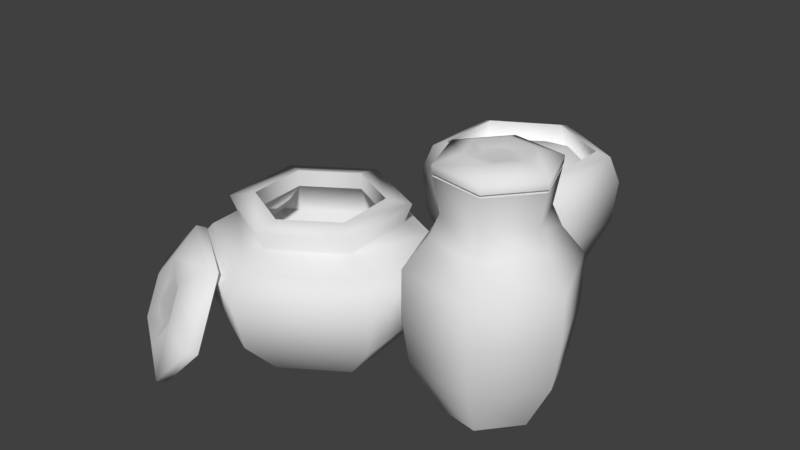 # Source: tikiPots1.blend  (saved by Blender 2.80.75; exported with 4.5.12 LTS)
import bpy
from mathutils import Matrix  # noqa: F401  (used for matrix-valued properties, if any)

bpy.ops.wm.read_factory_settings(use_empty=True)
scene = bpy.context.scene
scene.name = 'Scene'

# ---- collections
col_collection_1 = bpy.data.collections.new('Collection 1'); scene.collection.children.link(col_collection_1)

# ---- materials (node trees are filled in below, after node groups)
mat_tikipots = bpy.data.materials.new('tikiPots')
mat_tikipots.alpha_threshold = 0.0
mat_tikipots.use_transparent_shadow = False
mat_tikipots.roughness = 0.5

# ---- material node trees

# ---- world
world_world = bpy.data.worlds.new('World'); scene.world = world_world
world_world.color = (0.05088, 0.05088, 0.05088)
world_world.use_sun_shadow = False
world_world.sun_shadow_jitter_overblur = 0.0
world_world.cycles.sampling_method = 'MANUAL'

# ---- meshes
me_circle = bpy.data.meshes.new('Circle')
me_circle.from_pydata([(-0.524, -2.718, 7.153e-07), (-0.6357, -0.8759, 7.153e-07), (-2.287, -0.05156, 7.153e-07), (-3.826, -1.069, 7.153e-07), (-3.715, -2.911, 7.153e-07), (-2.063, -3.736, 7.153e-07), (0.3702, -3.164, 1.083), (0.198, -0.3246, 1.083), (-2.347, 0.9461, 1.083), (-4.721, -0.6229, 1.083), (-4.548, -3.463, 1.083), (-2.003, -4.733, 1.083), (0.6625, -3.31, 2.403), (0.4705, -0.1445, 2.403), (-2.367, 1.272, 2.403), (-5.013, -0.477, 2.403), (-4.821, -3.643, 2.403), (-1.983, -5.06, 2.403), (-0.3776, -2.791, 3.289), (-0.4993, -0.7856, 3.289), (-2.297, 0.1117, 3.289), (-3.973, -0.9963, 3.289), (-3.851, -3.002, 3.289), (-2.054, -3.899, 3.289), (-0.2126, -2.873, 3.763), (-0.3454, -0.6839, 3.763), (-2.308, 0.2959, 3.763), (-4.138, -0.9139, 3.763), (-4.005, -3.103, 3.763), (-2.042, -4.083, 3.763), (-0.7734, -2.593, 3.881), (-0.8682, -1.03, 3.881), (-2.27, -0.3298, 3.881), (-3.577, -1.194, 3.881), (-3.482, -2.758, 3.881), (-2.08, -3.458, 3.881), (-0.7734, -2.593, 3.452), (-0.8682, -1.03, 3.452), (-2.27, -0.3298, 3.452), (-3.577, -1.194, 3.452), (-3.482, -2.758, 3.452), (-2.08, -3.458, 3.452), (0.5105, -3.234, 2.169), (0.3288, -0.2382, 2.169), (-2.357, 1.103, 2.169), (-4.861, -0.5529, 2.169), (-4.679, -3.549, 2.169), (-1.993, -4.89, 2.169), (-2.175, -1.894, 0.5767), (-4.404, -3.367, 2.986), (-2.013, -4.561, 2.986), (-2.337, 0.7738, 2.986), (-4.566, -0.7001, 2.986), (0.2158, -3.087, 2.986), (0.054, -0.4199, 2.986), (3.408, -0.6266, 5.412e-07), (2.224, -0.427, 5.412e-07), (1.459, -1.353, 5.412e-07), (1.878, -2.478, 5.412e-07), (3.062, -2.677, 5.412e-07), (3.827, -1.752, 5.412e-07), (3.825, -0.122, 1.298), (1.995, 0.1864, 1.298), (0.8134, -1.244, 1.298), (1.461, -2.983, 1.298), (3.291, -3.291, 1.298), (4.472, -1.861, 1.298), (3.938, 0.01459, 3.667), (1.933, 0.3524, 3.667), (0.6387, -1.214, 3.667), (1.348, -3.119, 3.667), (3.353, -3.457, 3.667), (4.647, -1.89, 3.667), (3.427, -0.6034, 4.917), (2.213, -0.3989, 4.917), (1.429, -1.348, 4.917), (1.859, -2.501, 4.917), (3.073, -2.706, 4.917), (3.857, -1.757, 4.917), (3.532, -0.4759, 5.787), (2.155, -0.2439, 5.787), (1.266, -1.32, 5.787), (1.754, -2.629, 5.787), (3.13, -2.861, 5.787), (4.02, -1.784, 5.787), (3.448, -0.5785, 5.812), (2.202, -0.3685, 5.812), (1.397, -1.342, 5.812), (1.838, -2.526, 5.812), (3.084, -2.736, 5.812), (3.889, -1.762, 5.812), (4.044, -1.788, 6.036), (3.139, -2.884, 6.036), (1.738, -2.648, 6.036), (1.241, -1.316, 6.036), (2.147, -0.2203, 6.036), (3.548, -0.4565, 6.036), (3.146, -0.9437, 6.257), (2.367, -0.8125, 6.257), (1.864, -1.421, 6.257), (2.14, -2.161, 6.257), (2.919, -2.292, 6.257), (3.421, -1.683, 6.257), (2.915, -1.223, 6.164), (3.157, -2.933, 4.383), (4.096, -1.797, 4.383), (1.19, -1.307, 4.383), (1.704, -2.688, 4.383), (3.582, -0.4162, 4.383), (2.128, -0.1712, 4.383), (4.655, -1.891, 2.482), (3.943, 0.0209, 2.482), (1.343, -3.125, 2.482), (3.355, -3.465, 2.482), (1.93, 0.36, 2.482), (0.6306, -1.213, 2.482), (0.7112, 3.459, 7.053e-07), (-0.3669, 2.837, 7.053e-07), (-0.3669, 1.592, 7.053e-07), (0.7112, 0.9695, 7.053e-07), (1.789, 1.592, 7.053e-07), (1.789, 2.837, 7.053e-07), (0.7112, 3.864, 1.313), (-0.7172, 3.039, 1.313), (-0.7172, 1.39, 1.313), (0.7112, 0.565, 1.313), (2.14, 1.39, 1.313), (2.14, 3.039, 1.313), (0.7112, 4.535, 2.734), (-1.298, 3.374, 2.734), (-1.298, 1.054, 2.734), (0.7112, -0.1056, 2.734), (2.72, 1.054, 2.734), (2.72, 3.374, 2.734), (0.7112, 4.384, 4.454), (-1.168, 3.299, 4.454), (-1.168, 1.129, 4.454), (0.7112, 0.04448, 4.454), (2.591, 1.129, 4.454), (2.591, 3.299, 4.454), (0.7112, 4.03, 4.58), (-0.861, 3.122, 4.58), (-0.861, 1.307, 4.58), (0.7112, 0.399, 4.58), (2.283, 1.307, 4.58), (2.283, 3.122, 4.58), (0.7112, 4.244, 3.823), (-1.047, 3.229, 3.823), (-1.047, 1.2, 3.823), (0.7112, 0.1848, 3.823), (2.469, 1.2, 3.823), (2.469, 3.229, 3.823), (0.7112, 3.346, 4.352), (-0.2684, 2.78, 4.326), (-0.2684, 1.649, 4.396), (0.7112, 1.083, 4.665), (1.691, 1.649, 4.665), (1.691, 2.78, 4.665), (0.7112, 2.214, 4.665), (2.816, 0.9995, 3.809), (2.816, 3.429, 3.809), (-1.393, 0.9995, 3.809), (0.7112, -0.2155, 3.809), (0.7112, 4.644, 3.809), (-1.393, 3.429, 3.809), (2.494, -1.152, 6.164), (2.221, -1.481, 6.164), (2.371, -1.882, 6.164), (2.792, -1.953, 6.164), (3.064, -1.623, 6.164), (2.643, -1.552, 6.287), (3.135, -2.874, 5.855), (2.151, -0.2309, 5.855), (4.033, -1.787, 5.855), (1.745, -2.639, 5.855), (3.541, -0.4652, 5.855), (1.252, -1.318, 5.855), (-2.54, -5.596, 1.253), (-2.918, -4.571, 2.568), (-4.515, -3.472, 2.646), (-5.733, -3.397, 1.409), (-5.355, -4.422, 0.09361), (-3.759, -5.522, 0.01546), (-3.887, -5.916, -0.0436), (-5.684, -4.679, 0.04433), (-6.109, -3.526, 1.524), (-4.738, -3.61, 2.917), (-2.942, -4.847, 2.829), (-2.516, -6.0, 1.349), (-3.488, -5.713, 1.492), (-3.725, -5.072, 2.314), (-4.722, -4.385, 2.363), (-5.484, -4.339, 1.59), (-5.248, -4.979, 0.7675), (-4.25, -5.667, 0.7187), (-3.873, -5.288, 1.471), (-4.001, -4.941, 1.916), (-4.541, -4.569, 1.942), (-4.954, -4.543, 1.523), (-4.826, -4.89, 1.078), (-4.285, -5.262, 1.052), (-4.51, -5.062, 1.555), (-5.531, -4.465, -0.02996), (-2.81, -4.631, 2.732), (-3.749, -5.692, -0.1172), (-5.953, -3.32, 1.438), (-2.388, -5.775, 1.264), (-4.593, -3.404, 2.82), (-4.238, -4.65, 1.392)], [], [(1, 7, 6, 0), (0, 6, 11, 5), (4, 10, 9, 3), (2, 8, 7, 1), (5, 11, 10, 4), (3, 9, 8, 2), (6, 12, 17, 11), (10, 16, 15, 9), (8, 14, 13, 7), (11, 17, 16, 10), (9, 15, 14, 8), (7, 13, 12, 6), (50, 23, 22, 49), (52, 21, 20, 51), (54, 19, 18, 53), (53, 18, 23, 50), (49, 22, 21, 52), (51, 20, 19, 54), (22, 28, 27, 21), (20, 26, 25, 19), (23, 29, 28, 22), (21, 27, 26, 20), (19, 25, 24, 18), (18, 24, 29, 23), (27, 33, 32, 26), (25, 31, 30, 24), (24, 30, 35, 29), (28, 34, 33, 27), (26, 32, 31, 25), (40, 34, 35, 41), (32, 38, 37, 31), (33, 39, 38, 32), (31, 37, 36, 30), (30, 36, 41, 35), (34, 40, 39, 33), (37, 43, 42, 36), (36, 42, 47, 41), (40, 46, 45, 39), (38, 44, 43, 37), (41, 47, 46, 40), (39, 45, 44, 38), (47, 48, 46), (45, 48, 44), (43, 48, 42), (42, 48, 47), (46, 48, 45), (44, 48, 43), (14, 51, 54, 13), (16, 49, 52, 15), (12, 53, 50, 17), (13, 54, 53, 12), (15, 52, 51, 14), (17, 50, 49, 16), (56, 62, 61, 55), (55, 61, 66, 60), (59, 65, 64, 58), (57, 63, 62, 56), (60, 66, 65, 59), (58, 64, 63, 57), (111, 67, 110), (113, 71, 112), (115, 69, 114), (110, 72, 71), (112, 69, 115), (114, 68, 67), (105, 78, 77, 104), (107, 76, 75, 106), (109, 74, 73, 108), (108, 73, 78, 105), (104, 77, 76, 107), (106, 75, 74, 109), (77, 83, 82, 76), (75, 81, 80, 74), (78, 84, 83, 77), (76, 82, 81, 75), (74, 80, 79, 73), (73, 79, 84, 78), (82, 88, 87, 81), (80, 86, 85, 79), (79, 85, 90, 84), (83, 89, 88, 82), (81, 87, 86, 80), (84, 90, 89, 83), (173, 175, 96, 91), (171, 173, 91, 92), (175, 172, 95, 96), (172, 176, 94, 95), (174, 171, 92, 93), (176, 174, 93, 94), (91, 96, 97, 102), (96, 95, 98, 97), (93, 92, 101, 100), (94, 93, 100, 99), (92, 91, 102, 101), (95, 94, 99, 98), (98, 99, 166, 165), (102, 97, 103, 169), (99, 100, 167, 166), (101, 102, 169, 168), (97, 98, 165, 103), (100, 101, 168, 167), (69, 106, 109, 68), (71, 104, 107, 70), (67, 108, 105, 72), (68, 109, 108, 67), (70, 107, 106, 69), (72, 105, 104, 71), (62, 111, 61), (64, 112, 115), (66, 113, 65), (63, 115, 62), (65, 113, 64), (61, 111, 66), (117, 123, 122, 116), (116, 122, 127, 121), (120, 126, 125, 119), (118, 124, 123, 117), (121, 127, 126, 120), (119, 125, 124, 118), (122, 128, 133, 127), (126, 132, 131, 125), (124, 130, 129, 123), (127, 133, 132, 126), (125, 131, 130, 124), (123, 129, 128, 122), (139, 160, 163, 134), (137, 162, 159, 138), (135, 164, 161, 136), (159, 160, 139, 138), (161, 162, 137, 136), (137, 143, 142, 136), (135, 141, 140, 134), (134, 140, 145, 139), (138, 144, 143, 137), (136, 142, 141, 135), (139, 145, 144, 138), (142, 148, 147, 141), (145, 151, 150, 144), (143, 149, 148, 142), (141, 147, 146, 140), (140, 146, 151, 145), (144, 150, 149, 143), (147, 153, 152, 146), (146, 152, 157, 151), (150, 156, 155, 149), (148, 154, 153, 147), (151, 157, 156, 150), (149, 155, 154, 148), (152, 153, 158), (156, 157, 158), (155, 156, 158), (153, 154, 158), (157, 152, 158), (154, 155, 158), (130, 161, 164, 129), (132, 159, 162, 131), (128, 163, 160, 133), (129, 164, 163, 128), (131, 162, 161, 130), (133, 160, 159, 132), (163, 164, 135, 134), (168, 169, 170), (166, 167, 170), (169, 103, 170), (165, 166, 170), (167, 168, 170), (103, 165, 170), (87, 88, 174, 176), (88, 89, 171, 174), (86, 87, 176, 172), (85, 86, 172, 175), (89, 90, 173, 171), (90, 85, 175, 173), (204, 206, 188, 183), (202, 204, 183, 184), (206, 203, 187, 188), (203, 207, 186, 187), (205, 202, 184, 185), (207, 205, 185, 186), (183, 188, 189, 194), (188, 187, 190, 189), (185, 184, 193, 192), (186, 185, 192, 191), (184, 183, 194, 193), (187, 186, 191, 190), (190, 191, 197, 196), (194, 189, 195, 200), (191, 192, 198, 197), (193, 194, 200, 199), (189, 190, 196, 195), (192, 193, 199, 198), (199, 200, 201), (197, 198, 201), (200, 195, 201), (196, 197, 201), (198, 199, 201), (195, 196, 201), (179, 180, 205, 207), (180, 181, 202, 205), (178, 179, 207, 203), (177, 178, 203, 206), (181, 182, 204, 202), (182, 177, 206, 204), (177, 182, 208), (181, 180, 208), (179, 178, 208), (182, 181, 208), (180, 179, 208), (178, 177, 208), (110, 67, 72), (114, 69, 68), (69, 112, 70), (115, 63, 64), (62, 115, 114), (66, 111, 110), (112, 71, 70), (71, 113, 110), (67, 111, 114), (111, 62, 114), (113, 66, 110), (64, 113, 112), (34, 28, 29, 35)])
me_circle.polygons.foreach_set('use_smooth', [True] * 222)
_k = set([(30, 31), (30, 35), (31, 32), (32, 33), (33, 34), (34, 35), (36, 37), (36, 41), (37, 38), (38, 39), (39, 40), (40, 41), (79, 80), (79, 84), (80, 81), (81, 82), (82, 83), (83, 84), (85, 86), (85, 90), (86, 87), (87, 88), (88, 89), (89, 90), (140, 141), (140, 145), (141, 142), (142, 143), (143, 144), (144, 145), (171, 173), (171, 174), (172, 175), (172, 176), (173, 175), (174, 176), (202, 204), (202, 205), (203, 206), (203, 207), (204, 206), (205, 207)])
me_circle.attributes.new('sharp_edge', 'BOOLEAN', 'EDGE').data.foreach_set('value', [ (min(e.vertices), max(e.vertices)) in _k for e in me_circle.edges])
_uv = me_circle.uv_layers.new(name='UVMap')
_uv.uv.foreach_set('vector', [0.5993, 0.1438, 0.5994, 0.1418, 0.6013, 0.142, 0.6026, 0.1439, 0.6026, 0.1439, 0.6013, 0.142, 0.6038, 0.1415, 0.6057, 0.1416, 0.6057, 0.1384, 0.6056, 0.1404, 0.6037, 0.1402, 0.6023, 0.1383, 0.5993, 0.1406, 0.6012, 0.1407, 0.5994, 0.1418, 0.5993, 0.1438, 0.6057, 0.1416, 0.6038, 0.1415, 0.6056, 0.1404, 0.6057, 0.1384, 0.6023, 0.1383, 0.6037, 0.1402, 0.6012, 0.1407, 0.5993, 0.1406, 0.6013, 0.142, 0.601, 0.1414, 0.604, 0.1409, 0.6038, 0.1415, 0.6056, 0.1404, 0.6084, 0.1401, 0.604, 0.1408, 0.6037, 0.1402, 0.6012, 0.1407, 0.601, 0.1413, 0.5966, 0.1421, 0.5994, 0.1418, 0.6038, 0.1415, 0.604, 0.1409, 0.6084, 0.1401, 0.6056, 0.1404, 0.6037, 0.1402, 0.604, 0.1408, 0.601, 0.1413, 0.6012, 0.1407, 0.5994, 0.1418, 0.5966, 0.1421, 0.601, 0.1414, 0.6013, 0.142, 0.6037, 0.1409, 0.6034, 0.141, 0.6052, 0.1406, 0.6064, 0.1404, 0.6037, 0.1409, 0.6035, 0.1408, 0.6016, 0.1412, 0.6013, 0.1413, 0.5985, 0.1418, 0.5998, 0.1416, 0.6015, 0.1414, 0.6013, 0.1414, 0.6013, 0.1414, 0.6015, 0.1414, 0.6034, 0.141, 0.6037, 0.1409, 0.6064, 0.1404, 0.6052, 0.1406, 0.6035, 0.1408, 0.6037, 0.1409, 0.6013, 0.1413, 0.6016, 0.1412, 0.5998, 0.1416, 0.5985, 0.1418, 0.6052, 0.1406, 0.6043, 0.1408, 0.6032, 0.1409, 0.6035, 0.1408, 0.6016, 0.1412, 0.6018, 0.1411, 0.6007, 0.1414, 0.5998, 0.1416, 0.6034, 0.141, 0.6032, 0.1411, 0.6043, 0.1408, 0.6052, 0.1406, 0.6035, 0.1408, 0.6032, 0.1409, 0.6018, 0.1411, 0.6016, 0.1412, 0.5998, 0.1416, 0.6007, 0.1414, 0.6018, 0.1413, 0.6015, 0.1414, 0.6015, 0.1414, 0.6018, 0.1413, 0.6032, 0.1411, 0.6034, 0.141, 0.6032, 0.1409, 0.603, 0.1409, 0.602, 0.141, 0.6018, 0.1411, 0.6007, 0.1414, 0.6014, 0.1413, 0.602, 0.1413, 0.6018, 0.1413, 0.6018, 0.1413, 0.602, 0.1413, 0.603, 0.1412, 0.6032, 0.1411, 0.6043, 0.1408, 0.6036, 0.1409, 0.603, 0.1409, 0.6032, 0.1409, 0.6018, 0.1411, 0.602, 0.141, 0.6014, 0.1413, 0.6007, 0.1414, 0.6032, 0.141, 0.6036, 0.1409, 0.603, 0.1412, 0.6028, 0.1413, 0.602, 0.141, 0.6022, 0.141, 0.6018, 0.1412, 0.6014, 0.1413, 0.603, 0.1409, 0.6028, 0.1409, 0.6022, 0.141, 0.602, 0.141, 0.6014, 0.1413, 0.6018, 0.1412, 0.6022, 0.1414, 0.602, 0.1413, 0.602, 0.1413, 0.6022, 0.1414, 0.6028, 0.1413, 0.603, 0.1412, 0.6036, 0.1409, 0.6032, 0.141, 0.6028, 0.1409, 0.603, 0.1409, 0.6018, 0.1412, 0.6024, 0.1411, 0.6024, 0.1411, 0.6022, 0.1414, 0.6022, 0.1414, 0.6024, 0.1411, 0.6025, 0.1411, 0.6028, 0.1413, 0.6032, 0.141, 0.6026, 0.1411, 0.6026, 0.1411, 0.6028, 0.1409, 0.6022, 0.141, 0.6025, 0.1411, 0.6024, 0.1411, 0.6018, 0.1412, 0.6028, 0.1413, 0.6025, 0.1411, 0.6026, 0.1411, 0.6032, 0.141, 0.6028, 0.1409, 0.6026, 0.1411, 0.6025, 0.1411, 0.6022, 0.141, 0.6025, 0.1411, 0.6025, 0.1411, 0.6026, 0.1411, 0.6026, 0.1411, 0.6025, 0.1411, 0.6025, 0.1411, 0.6024, 0.1411, 0.6025, 0.1411, 0.6024, 0.1411, 0.6024, 0.1411, 0.6025, 0.1411, 0.6025, 0.1411, 0.6026, 0.1411, 0.6025, 0.1411, 0.6026, 0.1411, 0.6025, 0.1411, 0.6025, 0.1411, 0.6024, 0.1411, 0.601, 0.1413, 0.6013, 0.1413, 0.5985, 0.1418, 0.5966, 0.1421, 0.6084, 0.1401, 0.6064, 0.1404, 0.6037, 0.1409, 0.604, 0.1408, 0.601, 0.1414, 0.6013, 0.1414, 0.6037, 0.1409, 0.604, 0.1409, 0.5966, 0.1421, 0.5985, 0.1418, 0.6013, 0.1414, 0.601, 0.1414, 0.604, 0.1408, 0.6037, 0.1409, 0.6013, 0.1413, 0.601, 0.1413, 0.604, 0.1409, 0.6037, 0.1409, 0.6064, 0.1404, 0.6084, 0.1401, 0.405, 0.6287, 0.4088, 0.6284, 0.4088, 0.6293, 0.4074, 0.6321, 0.4074, 0.6321, 0.4088, 0.6293, 0.4093, 0.6297, 0.411, 0.6321, 0.4131, 0.6292, 0.4099, 0.6294, 0.41, 0.6288, 0.4118, 0.6253, 0.4068, 0.6238, 0.4096, 0.628, 0.4088, 0.6284, 0.405, 0.6287, 0.411, 0.6321, 0.4093, 0.6297, 0.4099, 0.6294, 0.4131, 0.6292, 0.4118, 0.6253, 0.41, 0.6288, 0.4096, 0.628, 0.4068, 0.6238, 0.356, 0.87, 0.355, 0.8741, 0.3505, 0.8662, 0.3531, 0.8601, 0.3501, 0.8572, 0.3591, 0.8572, 0.3631, 0.8626, 0.3671, 0.8614, 0.3626, 0.8692, 0.4095, 0.6295, 0.4096, 0.6295, 0.4097, 0.6294, 0.3591, 0.8572, 0.3671, 0.8614, 0.3631, 0.8626, 0.4093, 0.6289, 0.4095, 0.6293, 0.4095, 0.6295, 0.421, 0.8683, 0.421, 0.8684, 0.4211, 0.8684, 0.421, 0.8683, 0.421, 0.8682, 0.4211, 0.8683, 0.4211, 0.8684, 0.421, 0.8682, 0.421, 0.8683, 0.4211, 0.8686, 0.4211, 0.8685, 0.4209, 0.8683, 0.4209, 0.8683, 0.4211, 0.8685, 0.421, 0.8684, 0.421, 0.8683, 0.421, 0.8683, 0.4211, 0.8684, 0.4211, 0.8683, 0.421, 0.8682, 0.421, 0.8682, 0.4211, 0.8684, 0.4211, 0.8686, 0.421, 0.8683, 0.4098, 0.6297, 0.4098, 0.6298, 0.4099, 0.6298, 0.4098, 0.6296, 0.4098, 0.6297, 0.4099, 0.6299, 0.4101, 0.6303, 0.4099, 0.6298, 0.4098, 0.6297, 0.4099, 0.6299, 0.4098, 0.6298, 0.4098, 0.6297, 0.4098, 0.6296, 0.4099, 0.6298, 0.4099, 0.6299, 0.4098, 0.6297, 0.4099, 0.6298, 0.4101, 0.6303, 0.4099, 0.63, 0.4098, 0.6298, 0.4098, 0.6298, 0.4099, 0.63, 0.4099, 0.6299, 0.4098, 0.6297, 0.4099, 0.6298, 0.4099, 0.6299, 0.4099, 0.6301, 0.4099, 0.6299, 0.4101, 0.6303, 0.4103, 0.6308, 0.41, 0.6301, 0.4099, 0.63, 0.4099, 0.63, 0.41, 0.6301, 0.4099, 0.6299, 0.4099, 0.6299, 0.4098, 0.6298, 0.4099, 0.6299, 0.4099, 0.6299, 0.4099, 0.6298, 0.4099, 0.6299, 0.4099, 0.6301, 0.4103, 0.6308, 0.4101, 0.6303, 0.4099, 0.6299, 0.4099, 0.6299, 0.4099, 0.6299, 0.4098, 0.6298, 0.3997, 0.4147, 0.4039, 0.4074, 0.4046, 0.4086, 0.4011, 0.4146, 0.4039, 0.4219, 0.3997, 0.4147, 0.4011, 0.4146, 0.4045, 0.4207, 0.4039, 0.4074, 0.4123, 0.4075, 0.4116, 0.4086, 0.4046, 0.4086, 0.4123, 0.4075, 0.4164, 0.4147, 0.4151, 0.4147, 0.4116, 0.4086, 0.4123, 0.4219, 0.4039, 0.4219, 0.4045, 0.4207, 0.4116, 0.4208, 0.4164, 0.4147, 0.4123, 0.4219, 0.4116, 0.4208, 0.4151, 0.4147, 0.4011, 0.4146, 0.4046, 0.4086, 0.4063, 0.4114, 0.4044, 0.4145, 0.4046, 0.4086, 0.4116, 0.4086, 0.4101, 0.4115, 0.4063, 0.4114, 0.4116, 0.4208, 0.4045, 0.4207, 0.4061, 0.4178, 0.4098, 0.4179, 0.4151, 0.4147, 0.4116, 0.4208, 0.4098, 0.4179, 0.4118, 0.4148, 0.4045, 0.4207, 0.4011, 0.4146, 0.4044, 0.4145, 0.4061, 0.4178, 0.4116, 0.4086, 0.4151, 0.4147, 0.4118, 0.4148, 0.4101, 0.4115, 0.4101, 0.4115, 0.4118, 0.4148, 0.4101, 0.4147, 0.4091, 0.413, 0.4044, 0.4145, 0.4063, 0.4114, 0.4072, 0.4129, 0.4061, 0.4146, 0.4118, 0.4148, 0.4098, 0.4179, 0.409, 0.4164, 0.4101, 0.4147, 0.4061, 0.4178, 0.4044, 0.4145, 0.4061, 0.4146, 0.407, 0.4163, 0.4063, 0.4114, 0.4101, 0.4115, 0.4091, 0.413, 0.4072, 0.4129, 0.4098, 0.4179, 0.4061, 0.4178, 0.407, 0.4163, 0.409, 0.4164, 0.4097, 0.6292, 0.4097, 0.6294, 0.4097, 0.6296, 0.4095, 0.6293, 0.4097, 0.6294, 0.4097, 0.6295, 0.4098, 0.6295, 0.4097, 0.6293, 0.4095, 0.6295, 0.4096, 0.6296, 0.4097, 0.6296, 0.4096, 0.6295, 0.4095, 0.6293, 0.4097, 0.6296, 0.4096, 0.6296, 0.4095, 0.6295, 0.4097, 0.6293, 0.4098, 0.6295, 0.4097, 0.6294, 0.4097, 0.6292, 0.4096, 0.6295, 0.4097, 0.6296, 0.4097, 0.6295, 0.4097, 0.6294, 0.4088, 0.6284, 0.4092, 0.6293, 0.4088, 0.6293, 0.3582, 0.861, 0.3591, 0.8572, 0.3631, 0.8626, 0.4093, 0.6297, 0.4097, 0.6294, 0.4099, 0.6294, 0.4096, 0.628, 0.4096, 0.6287, 0.4088, 0.6284, 0.4099, 0.6294, 0.4097, 0.6294, 0.41, 0.6288, 0.4088, 0.6293, 0.4092, 0.6293, 0.4093, 0.6297, 0.6235, 0.3847, 0.6209, 0.3832, 0.6209, 0.3819, 0.6235, 0.3804, 0.6235, 0.3804, 0.6209, 0.3819, 0.6197, 0.3811, 0.6197, 0.3782, 0.6159, 0.3804, 0.6185, 0.3818, 0.6185, 0.3832, 0.6159, 0.3847, 0.6197, 0.3869, 0.6197, 0.3839, 0.6209, 0.3832, 0.6235, 0.3847, 0.6197, 0.3782, 0.6197, 0.3811, 0.6185, 0.3818, 0.6159, 0.3804, 0.6159, 0.3847, 0.6185, 0.3832, 0.6197, 0.3839, 0.6197, 0.3869, 0.6209, 0.3819, 0.6202, 0.3823, 0.6197, 0.382, 0.6197, 0.3811, 0.6185, 0.3818, 0.6192, 0.3823, 0.6192, 0.3828, 0.6185, 0.3832, 0.6197, 0.3839, 0.6197, 0.3831, 0.6201, 0.3828, 0.6209, 0.3832, 0.6197, 0.3811, 0.6197, 0.382, 0.6192, 0.3823, 0.6185, 0.3818, 0.6185, 0.3832, 0.6192, 0.3828, 0.6197, 0.3831, 0.6197, 0.3839, 0.6209, 0.3832, 0.6201, 0.3828, 0.6202, 0.3823, 0.6209, 0.3819, 0.6197, 0.3823, 0.6197, 0.3822, 0.62, 0.3824, 0.6199, 0.3824, 0.6195, 0.3827, 0.6194, 0.3827, 0.6194, 0.3824, 0.6195, 0.3824, 0.6199, 0.3827, 0.62, 0.3827, 0.6197, 0.3829, 0.6197, 0.3828, 0.6194, 0.3824, 0.6197, 0.3822, 0.6197, 0.3823, 0.6195, 0.3824, 0.6197, 0.3829, 0.6194, 0.3827, 0.6195, 0.3827, 0.6197, 0.3828, 0.6195, 0.3827, 0.6195, 0.3826, 0.6197, 0.3828, 0.6197, 0.3828, 0.6199, 0.3827, 0.6199, 0.3826, 0.6199, 0.3824, 0.6199, 0.3824, 0.6199, 0.3824, 0.6199, 0.3824, 0.6197, 0.3823, 0.6197, 0.3823, 0.6195, 0.3824, 0.6195, 0.3824, 0.6195, 0.3826, 0.6195, 0.3827, 0.6197, 0.3828, 0.6197, 0.3828, 0.6199, 0.3826, 0.6199, 0.3827, 0.6197, 0.3823, 0.6197, 0.3823, 0.6195, 0.3824, 0.6195, 0.3824, 0.6197, 0.3828, 0.6197, 0.3827, 0.6198, 0.3826, 0.6199, 0.3826, 0.6197, 0.3823, 0.6197, 0.3824, 0.6196, 0.3825, 0.6195, 0.3824, 0.6195, 0.3826, 0.6196, 0.3826, 0.6197, 0.3827, 0.6197, 0.3828, 0.6199, 0.3826, 0.6198, 0.3826, 0.6198, 0.3825, 0.6199, 0.3824, 0.6199, 0.3824, 0.6198, 0.3825, 0.6197, 0.3824, 0.6197, 0.3823, 0.6195, 0.3824, 0.6196, 0.3825, 0.6196, 0.3826, 0.6195, 0.3826, 0.646, 0.6223, 0.6448, 0.6203, 0.6461, 0.6179, 0.6485, 0.6179, 0.6485, 0.6179, 0.6461, 0.6179, 0.6446, 0.6159, 0.6459, 0.6138, 0.6411, 0.6137, 0.6423, 0.616, 0.6412, 0.618, 0.6387, 0.618, 0.6411, 0.6223, 0.6422, 0.6202, 0.6448, 0.6203, 0.646, 0.6223, 0.6459, 0.6138, 0.6446, 0.6159, 0.6423, 0.616, 0.6411, 0.6137, 0.6387, 0.618, 0.6412, 0.618, 0.6422, 0.6202, 0.6411, 0.6223, 0.6461, 0.6179, 0.6448, 0.6203, 0.6435, 0.618, 0.6423, 0.616, 0.6446, 0.6159, 0.6435, 0.618, 0.6412, 0.618, 0.6423, 0.616, 0.6435, 0.618, 0.6448, 0.6203, 0.6422, 0.6202, 0.6435, 0.618, 0.6446, 0.6159, 0.6461, 0.6179, 0.6435, 0.618, 0.6422, 0.6202, 0.6412, 0.618, 0.6435, 0.618, 0.6197, 0.3831, 0.6197, 0.3829, 0.62, 0.3827, 0.6201, 0.3828, 0.6192, 0.3823, 0.6194, 0.3824, 0.6194, 0.3827, 0.6192, 0.3828, 0.6202, 0.3823, 0.62, 0.3824, 0.6197, 0.3822, 0.6197, 0.382, 0.6201, 0.3828, 0.62, 0.3827, 0.62, 0.3824, 0.6202, 0.3823, 0.6192, 0.3828, 0.6194, 0.3827, 0.6197, 0.3829, 0.6197, 0.3831, 0.6197, 0.382, 0.6197, 0.3822, 0.6194, 0.3824, 0.6192, 0.3823, 0.62, 0.3824, 0.62, 0.3827, 0.6199, 0.3827, 0.6199, 0.3824, 0.407, 0.4163, 0.4061, 0.4146, 0.4081, 0.4147, 0.4101, 0.4147, 0.409, 0.4164, 0.4081, 0.4147, 0.4061, 0.4146, 0.4072, 0.4129, 0.4081, 0.4147, 0.4091, 0.413, 0.4101, 0.4147, 0.4081, 0.4147, 0.409, 0.4164, 0.407, 0.4163, 0.4081, 0.4147, 0.4072, 0.4129, 0.4091, 0.413, 0.4081, 0.4147, 0.4176, 0.4147, 0.4128, 0.4229, 0.4123, 0.4219, 0.4164, 0.4147, 0.4128, 0.4229, 0.4033, 0.4229, 0.4039, 0.4219, 0.4123, 0.4219, 0.4128, 0.4064, 0.4176, 0.4147, 0.4164, 0.4147, 0.4123, 0.4075, 0.4033, 0.4064, 0.4128, 0.4064, 0.4123, 0.4075, 0.4039, 0.4074, 0.4033, 0.4229, 0.3986, 0.4147, 0.3997, 0.4147, 0.4039, 0.4219, 0.3986, 0.4147, 0.4033, 0.4064, 0.4039, 0.4074, 0.3997, 0.4147, 0.3997, 0.4147, 0.4039, 0.4074, 0.4046, 0.4086, 0.4011, 0.4146, 0.4039, 0.4219, 0.3997, 0.4147, 0.4011, 0.4146, 0.4045, 0.4207, 0.4039, 0.4074, 0.4123, 0.4075, 0.4116, 0.4086, 0.4046, 0.4086, 0.4123, 0.4075, 0.4164, 0.4147, 0.4151, 0.4147, 0.4116, 0.4086, 0.4123, 0.4219, 0.4039, 0.4219, 0.4045, 0.4207, 0.4116, 0.4208, 0.4164, 0.4147, 0.4123, 0.4219, 0.4116, 0.4208, 0.4151, 0.4147, 0.4011, 0.4146, 0.4046, 0.4086, 0.4063, 0.4114, 0.4044, 0.4145, 0.4046, 0.4086, 0.4116, 0.4086, 0.4101, 0.4115, 0.4063, 0.4114, 0.4116, 0.4208, 0.4045, 0.4207, 0.4061, 0.4178, 0.4098, 0.4179, 0.4151, 0.4147, 0.4116, 0.4208, 0.4098, 0.4179, 0.4118, 0.4148, 0.4045, 0.4207, 0.4011, 0.4146, 0.4044, 0.4145, 0.4061, 0.4178, 0.4116, 0.4086, 0.4151, 0.4147, 0.4118, 0.4148, 0.4101, 0.4115, 0.4101, 0.4115, 0.4118, 0.4148, 0.4101, 0.4147, 0.4091, 0.413, 0.4044, 0.4145, 0.4063, 0.4114, 0.4072, 0.4129, 0.4061, 0.4146, 0.4118, 0.4148, 0.4098, 0.4179, 0.409, 0.4164, 0.4101, 0.4147, 0.4061, 0.4178, 0.4044, 0.4145, 0.4061, 0.4146, 0.407, 0.4163, 0.4063, 0.4114, 0.4101, 0.4115, 0.4091, 0.413, 0.4072, 0.4129, 0.4098, 0.4179, 0.4061, 0.4178, 0.407, 0.4163, 0.409, 0.4164, 0.407, 0.4163, 0.4061, 0.4146, 0.4081, 0.4147, 0.4101, 0.4147, 0.409, 0.4164, 0.4081, 0.4147, 0.4061, 0.4146, 0.4072, 0.4129, 0.4081, 0.4147, 0.4091, 0.413, 0.4101, 0.4147, 0.4081, 0.4147, 0.409, 0.4164, 0.407, 0.4163, 0.4081, 0.4147, 0.4072, 0.4129, 0.4091, 0.413, 0.4081, 0.4147, 0.4176, 0.4147, 0.4128, 0.4229, 0.4123, 0.4219, 0.4164, 0.4147, 0.4128, 0.4229, 0.4033, 0.4229, 0.4039, 0.4219, 0.4123, 0.4219, 0.4128, 0.4064, 0.4176, 0.4147, 0.4164, 0.4147, 0.4123, 0.4075, 0.4033, 0.4064, 0.4128, 0.4064, 0.4123, 0.4075, 0.4039, 0.4074, 0.4033, 0.4229, 0.3986, 0.4147, 0.3997, 0.4147, 0.4039, 0.4219, 0.3986, 0.4147, 0.4033, 0.4064, 0.4039, 0.4074, 0.3997, 0.4147, 0.4033, 0.4064, 0.3986, 0.4147, 0.4033, 0.4064, 0.4033, 0.4229, 0.4128, 0.4229, 0.4033, 0.4229, 0.4176, 0.4147, 0.4128, 0.4064, 0.4176, 0.4147, 0.3986, 0.4147, 0.4033, 0.4229, 0.3986, 0.4147, 0.4128, 0.4229, 0.4176, 0.4147, 0.4128, 0.4229, 0.4128, 0.4064, 0.4033, 0.4064, 0.4128, 0.4064, 0.4095, 0.6295, 0.4095, 0.6295, 0.4096, 0.6295, 0.4093, 0.6289, 0.4097, 0.6292, 0.4095, 0.6293, 0.4097, 0.6292, 0.4098, 0.629, 0.4097, 0.6293, 0.4096, 0.6287, 0.4096, 0.628, 0.41, 0.6288, 0.3598, 0.8665, 0.3631, 0.8626, 0.3626, 0.8692, 0.3542, 0.8652, 0.356, 0.87, 0.3505, 0.8662, 0.4098, 0.629, 0.4097, 0.6294, 0.4097, 0.6293, 0.3501, 0.8572, 0.3531, 0.8601, 0.3505, 0.8662, 0.355, 0.8741, 0.356, 0.87, 0.3626, 0.8692, 0.356, 0.87, 0.3598, 0.8665, 0.3626, 0.8692, 0.3531, 0.8601, 0.3542, 0.8652, 0.3505, 0.8662, 0.3582, 0.861, 0.3531, 0.8601, 0.3591, 0.8572, 0.6036, 0.1409, 0.6043, 0.1408, 0.6032, 0.1411, 0.603, 0.1412])
_ca = me_circle.color_attributes.new('Col', 'BYTE_COLOR', 'CORNER')
_ca.data.foreach_set('color', [0.0865, 0.0865, 0.0865, 1.0, 0.8308, 0.8308, 0.8308, 1.0, 0.8388, 0.8388, 0.8388, 1.0, 0.0999, 0.0999, 0.0999, 1.0, 0.0999, 0.0999, 0.0999, 1.0, 0.8388, 0.8388, 0.8388, 1.0, 0.807, 0.807, 0.807, 1.0, 0.08866, 0.08866, 0.08866, 1.0, 0.0999, 0.0999, 0.0999, 1.0, 0.624, 0.624, 0.624, 1.0, 0.7011, 0.7011, 0.7011, 1.0, 0.1441, 0.1441, 0.1441, 1.0, 0.09759, 0.09759, 0.09759, 1.0, 0.6308, 0.6308, 0.6308, 1.0, 0.8308, 0.8308, 0.8308, 1.0, 0.0865, 0.0865, 0.0865, 1.0, 0.08866, 0.08866, 0.08866, 1.0, 0.807, 0.807, 0.807, 1.0, 0.624, 0.624, 0.624, 1.0, 0.0999, 0.0999, 0.0999, 1.0, 0.1441, 0.1441, 0.1441, 1.0, 0.7011, 0.7011, 0.7011, 1.0, 0.6308, 0.6308, 0.6308, 1.0, 0.09759, 0.09759, 0.09759, 1.0, 0.8388, 0.8388, 0.8388, 1.0, 1.0, 1.0, 1.0, 1.0, 1.0, 1.0, 1.0, 1.0, 0.807, 0.807, 0.807, 1.0, 0.624, 0.624, 0.624, 1.0, 1.0, 1.0, 1.0, 1.0, 1.0, 1.0, 1.0, 1.0, 0.7011, 0.7011, 0.7011, 1.0, 0.6308, 0.6308, 0.6308, 1.0, 1.0, 1.0, 1.0, 1.0, 1.0, 1.0, 1.0, 1.0, 0.8308, 0.8308, 0.8308, 1.0, 0.807, 0.807, 0.807, 1.0, 1.0, 1.0, 1.0, 1.0, 1.0, 1.0, 1.0, 1.0, 0.624, 0.624, 0.624, 1.0, 0.7011, 0.7011, 0.7011, 1.0, 1.0, 1.0, 1.0, 1.0, 1.0, 1.0, 1.0, 1.0, 0.6308, 0.6308, 0.6308, 1.0, 0.8308, 0.8308, 0.8308, 1.0, 1.0, 1.0, 1.0, 1.0, 1.0, 1.0, 1.0, 1.0, 0.8388, 0.8388, 0.8388, 1.0, 0.4508, 0.4508, 0.4508, 1.0, 0.305, 0.305, 0.305, 1.0, 0.2462, 0.2462, 0.2462, 1.0, 0.5457, 0.5457, 0.5457, 1.0, 0.6105, 0.6105, 0.6105, 1.0, 0.3916, 0.3916, 0.3916, 1.0, 0.3763, 0.3763, 0.3763, 1.0, 0.624, 0.624, 0.624, 1.0, 0.7305, 0.7305, 0.7305, 1.0, 0.4179, 0.4179, 0.4179, 1.0, 0.4564, 0.4564, 0.4564, 1.0, 0.4621, 0.4621, 0.4621, 1.0, 0.4621, 0.4621, 0.4621, 1.0, 0.4564, 0.4564, 0.4564, 1.0, 0.305, 0.305, 0.305, 1.0, 0.4508, 0.4508, 0.4508, 1.0, 0.5457, 0.5457, 0.5457, 1.0, 0.2462, 0.2462, 0.2462, 1.0, 0.3916, 0.3916, 0.3916, 1.0, 0.6105, 0.6105, 0.6105, 1.0, 0.624, 0.624, 0.624, 1.0, 0.3763, 0.3763, 0.3763, 1.0, 0.4179, 0.4179, 0.4179, 1.0, 0.7305, 0.7305, 0.7305, 1.0, 0.2462, 0.2462, 0.2462, 1.0, 0.9823, 0.9823, 0.9823, 1.0, 0.9647, 0.9647, 0.9647, 1.0, 0.3916, 0.3916, 0.3916, 1.0, 0.3763, 0.3763, 0.3763, 1.0, 1.0, 1.0, 1.0, 1.0, 1.0, 1.0, 1.0, 1.0, 0.4179, 0.4179, 0.4179, 1.0, 0.305, 0.305, 0.305, 1.0, 1.0, 1.0, 1.0, 1.0, 0.9823, 0.9823, 0.9823, 1.0, 0.2462, 0.2462, 0.2462, 1.0, 0.3916, 0.3916, 0.3916, 1.0, 0.9647, 0.9647, 0.9647, 1.0, 1.0, 1.0, 1.0, 1.0, 0.3763, 0.3763, 0.3763, 1.0, 0.4179, 0.4179, 0.4179, 1.0, 1.0, 1.0, 1.0, 1.0, 1.0, 1.0, 1.0, 1.0, 0.4564, 0.4564, 0.4564, 1.0, 0.4564, 0.4564, 0.4564, 1.0, 1.0, 1.0, 1.0, 1.0, 1.0, 1.0, 1.0, 1.0, 0.305, 0.305, 0.305, 1.0, 0.9647, 0.9647, 0.9647, 1.0, 1.0, 1.0, 1.0, 1.0, 1.0, 1.0, 1.0, 1.0, 1.0, 1.0, 1.0, 1.0, 1.0, 1.0, 1.0, 1.0, 1.0, 1.0, 1.0, 1.0, 1.0, 1.0, 1.0, 1.0, 1.0, 1.0, 1.0, 1.0, 1.0, 1.0, 1.0, 1.0, 1.0, 1.0, 1.0, 1.0, 1.0, 1.0, 1.0, 1.0, 1.0, 1.0, 1.0, 1.0, 0.9823, 0.9823, 0.9823, 1.0, 1.0, 1.0, 1.0, 1.0, 1.0, 1.0, 1.0, 1.0, 0.9647, 0.9647, 0.9647, 1.0, 1.0, 1.0, 1.0, 1.0, 1.0, 1.0, 1.0, 1.0, 1.0, 1.0, 1.0, 1.0, 1.0, 1.0, 1.0, 1.0, 0.3763, 0.3763, 0.3763, 1.0, 1.0, 1.0, 1.0, 1.0, 1.0, 1.0, 1.0, 1.0, 0.4179, 0.4179, 0.4179, 1.0, 1.0, 1.0, 1.0, 1.0, 0.402, 0.402, 0.402, 1.0, 0.5149, 0.5149, 0.5149, 1.0, 1.0, 1.0, 1.0, 1.0, 1.0, 1.0, 1.0, 1.0, 0.4179, 0.4179, 0.4179, 1.0, 0.402, 0.402, 0.402, 1.0, 1.0, 1.0, 1.0, 1.0, 1.0, 1.0, 1.0, 1.0, 0.5149, 0.5149, 0.5149, 1.0, 0.6795, 0.6795, 0.6795, 1.0, 1.0, 1.0, 1.0, 1.0, 1.0, 1.0, 1.0, 1.0, 0.6795, 0.6795, 0.6795, 1.0, 0.4179, 0.4179, 0.4179, 1.0, 1.0, 1.0, 1.0, 1.0, 1.0, 1.0, 1.0, 1.0, 0.3763, 0.3763, 0.3763, 1.0, 0.4179, 0.4179, 0.4179, 1.0, 1.0, 1.0, 1.0, 1.0, 0.5149, 0.5149, 0.5149, 1.0, 0.4072, 0.4072, 0.4072, 1.0, 0.1559, 0.1559, 0.1559, 1.0, 0.6795, 0.6795, 0.6795, 1.0, 0.6795, 0.6795, 0.6795, 1.0, 0.1559, 0.1559, 0.1559, 1.0, 0.2874, 0.2874, 0.2874, 1.0, 0.4179, 0.4179, 0.4179, 1.0, 0.3763, 0.3763, 0.3763, 1.0, 0.2874, 0.2874, 0.2874, 1.0, 0.2122, 0.2122, 0.2122, 1.0, 0.4179, 0.4179, 0.4179, 1.0, 0.402, 0.402, 0.402, 1.0, 0.2195, 0.2195, 0.2195, 1.0, 0.4072, 0.4072, 0.4072, 1.0, 0.5149, 0.5149, 0.5149, 1.0, 0.4179, 0.4179, 0.4179, 1.0, 0.2874, 0.2874, 0.2874, 1.0, 0.2874, 0.2874, 0.2874, 1.0, 0.3763, 0.3763, 0.3763, 1.0, 0.4179, 0.4179, 0.4179, 1.0, 0.2122, 0.2122, 0.2122, 1.0, 0.2195, 0.2195, 0.2195, 1.0, 0.402, 0.402, 0.402, 1.0, 0.2874, 0.2874, 0.2874, 1.0, 0.01161, 0.01161, 0.01161, 1.0, 0.2874, 0.2874, 0.2874, 1.0, 0.2122, 0.2122, 0.2122, 1.0, 0.01161, 0.01161, 0.01161, 1.0, 0.2195, 0.2195, 0.2195, 1.0, 0.4072, 0.4072, 0.4072, 1.0, 0.01161, 0.01161, 0.01161, 1.0, 0.1559, 0.1559, 0.1559, 1.0, 0.1559, 0.1559, 0.1559, 1.0, 0.01161, 0.01161, 0.01161, 1.0, 0.2874, 0.2874, 0.2874, 1.0, 0.2874, 0.2874, 0.2874, 1.0, 0.01161, 0.01161, 0.01161, 1.0, 0.2122, 0.2122, 0.2122, 1.0, 0.2195, 0.2195, 0.2195, 1.0, 0.01161, 0.01161, 0.01161, 1.0, 0.4072, 0.4072, 0.4072, 1.0, 1.0, 1.0, 1.0, 1.0, 0.624, 0.624, 0.624, 1.0, 0.7305, 0.7305, 0.7305, 1.0, 1.0, 1.0, 1.0, 1.0, 1.0, 1.0, 1.0, 1.0, 0.5457, 0.5457, 0.5457, 1.0, 0.6105, 0.6105, 0.6105, 1.0, 1.0, 1.0, 1.0, 1.0, 1.0, 1.0, 1.0, 1.0, 0.4621, 0.4621, 0.4621, 1.0, 0.4508, 0.4508, 0.4508, 1.0, 1.0, 1.0, 1.0, 1.0, 1.0, 1.0, 1.0, 1.0, 0.7305, 0.7305, 0.7305, 1.0, 0.4621, 0.4621, 0.4621, 1.0, 1.0, 1.0, 1.0, 1.0, 1.0, 1.0, 1.0, 1.0, 0.6105, 0.6105, 0.6105, 1.0, 0.624, 0.624, 0.624, 1.0, 1.0, 1.0, 1.0, 1.0, 1.0, 1.0, 1.0, 1.0, 0.4508, 0.4508, 0.4508, 1.0, 0.5457, 0.5457, 0.5457, 1.0, 1.0, 1.0, 1.0, 1.0, 0.2159, 0.2159, 0.2159, 1.0, 0.6308, 0.6308, 0.6308, 1.0, 0.6584, 0.6584, 0.6584, 1.0, 0.2159, 0.2159, 0.2159, 1.0, 0.2159, 0.2159, 0.2159, 1.0, 0.6584, 0.6584, 0.6584, 1.0, 0.6445, 0.6445, 0.6445, 1.0, 0.2159, 0.2159, 0.2159, 1.0, 0.2159, 0.2159, 0.2159, 1.0, 0.6105, 0.6105, 0.6105, 1.0, 0.5841, 0.5841, 0.5841, 1.0, 0.2159, 0.2159, 0.2159, 1.0, 0.2159, 0.2159, 0.2159, 1.0, 0.6376, 0.6376, 0.6376, 1.0, 0.6308, 0.6308, 0.6308, 1.0, 0.2159, 0.2159, 0.2159, 1.0, 0.2159, 0.2159, 0.2159, 1.0, 0.6445, 0.6445, 0.6445, 1.0, 0.6105, 0.6105, 0.6105, 1.0, 0.2159, 0.2159, 0.2159, 1.0, 0.2159, 0.2159, 0.2159, 1.0, 0.5841, 0.5841, 0.5841, 1.0, 0.6376, 0.6376, 0.6376, 1.0, 0.2159, 0.2159, 0.2159, 1.0, 1.0, 1.0, 1.0, 1.0, 1.0, 1.0, 1.0, 1.0, 1.0, 1.0, 1.0, 1.0, 1.0, 1.0, 1.0, 1.0, 1.0, 1.0, 1.0, 1.0, 1.0, 1.0, 1.0, 1.0, 1.0, 1.0, 1.0, 1.0, 1.0, 1.0, 1.0, 1.0, 1.0, 1.0, 1.0, 1.0, 1.0, 1.0, 1.0, 1.0, 1.0, 1.0, 1.0, 1.0, 1.0, 1.0, 1.0, 1.0, 1.0, 1.0, 1.0, 1.0, 1.0, 1.0, 1.0, 1.0, 1.0, 1.0, 1.0, 1.0, 1.0, 1.0, 1.0, 1.0, 1.0, 1.0, 1.0, 1.0, 1.0, 1.0, 1.0, 1.0, 0.8632, 0.8632, 0.8632, 1.0, 0.6584, 0.6584, 0.6584, 1.0, 0.6584, 0.6584, 0.6584, 1.0, 0.8632, 0.8632, 0.8632, 1.0, 0.855, 0.855, 0.855, 1.0, 0.6514, 0.6514, 0.6514, 1.0, 0.6724, 0.6724, 0.6724, 1.0, 0.8388, 0.8388, 0.8388, 1.0, 0.8632, 0.8632, 0.8632, 1.0, 0.6105, 0.6105, 0.6105, 1.0, 0.6939, 0.6939, 0.6939, 1.0, 0.8879, 0.8879, 0.8879, 1.0, 0.8879, 0.8879, 0.8879, 1.0, 0.6939, 0.6939, 0.6939, 1.0, 0.6584, 0.6584, 0.6584, 1.0, 0.8632, 0.8632, 0.8632, 1.0, 0.8632, 0.8632, 0.8632, 1.0, 0.6584, 0.6584, 0.6584, 1.0, 0.6514, 0.6514, 0.6514, 1.0, 0.855, 0.855, 0.855, 1.0, 0.8388, 0.8388, 0.8388, 1.0, 0.6724, 0.6724, 0.6724, 1.0, 0.6105, 0.6105, 0.6105, 1.0, 0.8632, 0.8632, 0.8632, 1.0, 0.6584, 0.6584, 0.6584, 1.0, 0.3278, 0.3278, 0.3278, 1.0, 0.3467, 0.3467, 0.3467, 1.0, 0.6514, 0.6514, 0.6514, 1.0, 0.6724, 0.6724, 0.6724, 1.0, 0.4072, 0.4072, 0.4072, 1.0, 0.4397, 0.4397, 0.4397, 1.0, 0.6105, 0.6105, 0.6105, 1.0, 0.6584, 0.6584, 0.6584, 1.0, 0.552, 0.552, 0.552, 1.0, 0.3278, 0.3278, 0.3278, 1.0, 0.6584, 0.6584, 0.6584, 1.0, 0.6514, 0.6514, 0.6514, 1.0, 0.3467, 0.3467, 0.3467, 1.0, 0.4072, 0.4072, 0.4072, 1.0, 0.6724, 0.6724, 0.6724, 1.0, 0.6105, 0.6105, 0.6105, 1.0, 0.4397, 0.4397, 0.4397, 1.0, 0.5457, 0.5457, 0.5457, 1.0, 0.6939, 0.6939, 0.6939, 1.0, 0.6939, 0.6939, 0.6939, 1.0, 0.5457, 0.5457, 0.5457, 1.0, 0.552, 0.552, 0.552, 1.0, 0.6584, 0.6584, 0.6584, 1.0, 0.3467, 0.3467, 0.3467, 1.0, 0.2502, 0.2502, 0.2502, 1.0, 0.2462, 0.2462, 0.2462, 1.0, 0.4072, 0.4072, 0.4072, 1.0, 0.4397, 0.4397, 0.4397, 1.0, 0.2346, 0.2346, 0.2346, 1.0, 0.1144, 0.1144, 0.1144, 1.0, 0.5457, 0.5457, 0.5457, 1.0, 0.5457, 0.5457, 0.5457, 1.0, 0.1144, 0.1144, 0.1144, 1.0, 0.402, 0.402, 0.402, 1.0, 0.552, 0.552, 0.552, 1.0, 0.3278, 0.3278, 0.3278, 1.0, 0.2195, 0.2195, 0.2195, 1.0, 0.2502, 0.2502, 0.2502, 1.0, 0.3467, 0.3467, 0.3467, 1.0, 0.4072, 0.4072, 0.4072, 1.0, 0.2462, 0.2462, 0.2462, 1.0, 0.2346, 0.2346, 0.2346, 1.0, 0.4397, 0.4397, 0.4397, 1.0, 0.552, 0.552, 0.552, 1.0, 0.402, 0.402, 0.402, 1.0, 0.2195, 0.2195, 0.2195, 1.0, 0.3278, 0.3278, 0.3278, 1.0, 0.0648, 0.0648, 0.0648, 1.0, 0.0648, 0.0648, 0.0648, 1.0, 1.0, 1.0, 1.0, 1.0, 1.0, 1.0, 1.0, 1.0, 0.0648, 0.0648, 0.0648, 1.0, 0.0648, 0.0648, 0.0648, 1.0, 1.0, 1.0, 1.0, 1.0, 1.0, 1.0, 1.0, 1.0, 0.0648, 0.0648, 0.0648, 1.0, 0.0648, 0.0648, 0.0648, 1.0, 1.0, 1.0, 1.0, 1.0, 1.0, 1.0, 1.0, 1.0, 0.0648, 0.0648, 0.0648, 1.0, 0.0648, 0.0648, 0.0648, 1.0, 1.0, 1.0, 1.0, 1.0, 1.0, 1.0, 1.0, 1.0, 0.0648, 0.0648, 0.0648, 1.0, 0.0648, 0.0648, 0.0648, 1.0, 1.0, 1.0, 1.0, 1.0, 1.0, 1.0, 1.0, 1.0, 0.0648, 0.0648, 0.0648, 1.0, 0.0648, 0.0648, 0.0648, 1.0, 1.0, 1.0, 1.0, 1.0, 1.0, 1.0, 1.0, 1.0, 1.0, 1.0, 1.0, 1.0, 1.0, 1.0, 1.0, 1.0, 1.0, 1.0, 1.0, 1.0, 1.0, 1.0, 1.0, 1.0, 1.0, 1.0, 1.0, 1.0, 1.0, 1.0, 1.0, 1.0, 1.0, 1.0, 1.0, 1.0, 1.0, 1.0, 1.0, 1.0, 1.0, 1.0, 1.0, 1.0, 1.0, 1.0, 1.0, 1.0, 1.0, 1.0, 1.0, 1.0, 1.0, 1.0, 1.0, 1.0, 1.0, 1.0, 1.0, 1.0, 1.0, 1.0, 1.0, 1.0, 1.0, 1.0, 1.0, 1.0, 1.0, 1.0, 1.0, 1.0, 1.0, 1.0, 1.0, 1.0, 1.0, 1.0, 1.0, 1.0, 1.0, 1.0, 1.0, 1.0, 1.0, 1.0, 1.0, 1.0, 1.0, 1.0, 1.0, 1.0, 1.0, 1.0, 1.0, 1.0, 1.0, 1.0, 1.0, 1.0, 1.0, 1.0, 1.0, 1.0, 1.0, 1.0, 1.0, 1.0, 1.0, 1.0, 1.0, 1.0, 0.0648, 0.0648, 0.0648, 1.0, 0.0648, 0.0648, 0.0648, 1.0, 1.0, 1.0, 1.0, 1.0, 1.0, 1.0, 1.0, 1.0, 0.0648, 0.0648, 0.0648, 1.0, 0.06848, 0.06848, 0.06848, 1.0, 1.0, 1.0, 1.0, 1.0, 1.0, 1.0, 1.0, 1.0, 0.0648, 0.0648, 0.0648, 1.0, 0.0648, 0.0648, 0.0648, 1.0, 1.0, 1.0, 1.0, 1.0, 1.0, 1.0, 1.0, 1.0, 0.06848, 0.06848, 0.06848, 1.0, 0.0648, 0.0648, 0.0648, 1.0, 1.0, 1.0, 1.0, 1.0, 1.0, 1.0, 1.0, 1.0, 0.0648, 0.0648, 0.0648, 1.0, 0.0648, 0.0648, 0.0648, 1.0, 1.0, 1.0, 1.0, 1.0, 1.0, 1.0, 1.0, 1.0, 0.0648, 0.0648, 0.0648, 1.0, 0.0648, 0.0648, 0.0648, 1.0, 1.0, 1.0, 1.0, 1.0, 0.8388, 0.8388, 0.8388, 1.0, 0.8632, 0.8632, 0.8632, 1.0, 1.0, 1.0, 1.0, 1.0, 1.0, 1.0, 1.0, 1.0, 0.8632, 0.8632, 0.8632, 1.0, 0.855, 0.855, 0.855, 1.0, 1.0, 1.0, 1.0, 1.0, 1.0, 1.0, 1.0, 1.0, 0.8879, 0.8879, 0.8879, 1.0, 0.8632, 0.8632, 0.8632, 1.0, 1.0, 1.0, 1.0, 1.0, 1.0, 1.0, 1.0, 1.0, 0.8632, 0.8632, 0.8632, 1.0, 0.8879, 0.8879, 0.8879, 1.0, 1.0, 1.0, 1.0, 1.0, 1.0, 1.0, 1.0, 1.0, 0.855, 0.855, 0.855, 1.0, 0.8388, 0.8388, 0.8388, 1.0, 1.0, 1.0, 1.0, 1.0, 1.0, 1.0, 1.0, 1.0, 0.8632, 0.8632, 0.8632, 1.0, 0.8632, 0.8632, 0.8632, 1.0, 1.0, 1.0, 1.0, 1.0, 0.6308, 0.6308, 0.6308, 1.0, 1.0, 1.0, 1.0, 1.0, 0.6584, 0.6584, 0.6584, 1.0, 0.5841, 0.5841, 0.5841, 1.0, 1.0, 1.0, 1.0, 1.0, 1.0, 1.0, 1.0, 1.0, 0.6445, 0.6445, 0.6445, 1.0, 1.0, 1.0, 1.0, 1.0, 0.6105, 0.6105, 0.6105, 1.0, 0.6376, 0.6376, 0.6376, 1.0, 1.0, 1.0, 1.0, 1.0, 0.6308, 0.6308, 0.6308, 1.0, 0.6105, 0.6105, 0.6105, 1.0, 1.0, 1.0, 1.0, 1.0, 0.5841, 0.5841, 0.5841, 1.0, 0.6584, 0.6584, 0.6584, 1.0, 1.0, 1.0, 1.0, 1.0, 0.6445, 0.6445, 0.6445, 1.0, 0.0865, 0.0865, 0.0865, 1.0, 0.3763, 0.3763, 0.3763, 1.0, 0.3813, 0.3813, 0.3813, 1.0, 0.09759, 0.09759, 0.09759, 1.0, 0.09759, 0.09759, 0.09759, 1.0, 0.3813, 0.3813, 0.3813, 1.0, 0.3564, 0.3564, 0.3564, 1.0, 0.1301, 0.1301, 0.1301, 1.0, 0.04817, 0.04817, 0.04817, 1.0, 0.4179, 0.4179, 0.4179, 1.0, 0.3916, 0.3916, 0.3916, 1.0, 0.1095, 0.1095, 0.1095, 1.0, 0.08438, 0.08438, 0.08438, 1.0, 0.3916, 0.3916, 0.3916, 1.0, 0.3763, 0.3763, 0.3763, 1.0, 0.0865, 0.0865, 0.0865, 1.0, 0.1301, 0.1301, 0.1301, 1.0, 0.3564, 0.3564, 0.3564, 1.0, 0.4179, 0.4179, 0.4179, 1.0, 0.04817, 0.04817, 0.04817, 1.0, 0.1095, 0.1095, 0.1095, 1.0, 0.3916, 0.3916, 0.3916, 1.0, 0.3916, 0.3916, 0.3916, 1.0, 0.08438, 0.08438, 0.08438, 1.0, 0.3813, 0.3813, 0.3813, 1.0, 0.6105, 0.6105, 0.6105, 1.0, 0.6105, 0.6105, 0.6105, 1.0, 0.3564, 0.3564, 0.3564, 1.0, 0.4179, 0.4179, 0.4179, 1.0, 0.6105, 0.6105, 0.6105, 1.0, 0.8469, 0.8469, 0.8469, 1.0, 0.3916, 0.3916, 0.3916, 1.0, 0.3916, 0.3916, 0.3916, 1.0, 0.6308, 0.6308, 0.6308, 1.0, 0.7835, 0.7835, 0.7835, 1.0, 0.3763, 0.3763, 0.3763, 1.0, 0.3564, 0.3564, 0.3564, 1.0, 0.6105, 0.6105, 0.6105, 1.0, 0.6105, 0.6105, 0.6105, 1.0, 0.4179, 0.4179, 0.4179, 1.0, 0.3916, 0.3916, 0.3916, 1.0, 0.8469, 0.8469, 0.8469, 1.0, 0.6308, 0.6308, 0.6308, 1.0, 0.3916, 0.3916, 0.3916, 1.0, 0.3763, 0.3763, 0.3763, 1.0, 0.7835, 0.7835, 0.7835, 1.0, 0.6105, 0.6105, 0.6105, 1.0, 0.3813, 0.3813, 0.3813, 1.0, 1.0, 1.0, 1.0, 1.0, 1.0, 1.0, 1.0, 1.0, 1.0, 1.0, 1.0, 1.0, 1.0, 1.0, 1.0, 1.0, 1.0, 1.0, 1.0, 1.0, 1.0, 1.0, 1.0, 1.0, 1.0, 1.0, 1.0, 1.0, 1.0, 1.0, 1.0, 1.0, 1.0, 1.0, 1.0, 1.0, 1.0, 1.0, 1.0, 1.0, 1.0, 1.0, 1.0, 1.0, 1.0, 1.0, 1.0, 1.0, 1.0, 1.0, 1.0, 1.0, 1.0, 1.0, 1.0, 1.0, 1.0, 1.0, 1.0, 1.0, 1.0, 1.0, 1.0, 1.0, 1.0, 1.0, 1.0, 1.0, 1.0, 1.0, 1.0, 1.0, 1.0, 1.0, 1.0, 1.0, 1.0, 1.0, 1.0, 1.0, 1.0, 1.0, 1.0, 1.0, 1.0, 1.0, 1.0, 1.0, 1.0, 1.0, 1.0, 1.0, 1.0, 1.0, 1.0, 1.0, 1.0, 1.0, 1.0, 1.0, 1.0, 1.0, 1.0, 1.0, 1.0, 1.0, 1.0, 1.0, 1.0, 1.0, 1.0, 1.0, 1.0, 1.0, 1.0, 1.0, 1.0, 1.0, 1.0, 1.0, 1.0, 1.0, 1.0, 1.0, 1.0, 1.0, 1.0, 1.0, 1.0, 1.0, 1.0, 1.0, 1.0, 1.0, 1.0, 1.0, 1.0, 1.0, 1.0, 1.0, 1.0, 1.0, 1.0, 1.0, 1.0, 1.0, 1.0, 1.0, 1.0, 1.0, 1.0, 1.0, 1.0, 1.0, 1.0, 1.0, 1.0, 1.0, 1.0, 1.0, 1.0, 1.0, 1.0, 1.0, 1.0, 1.0, 1.0, 1.0, 1.0, 1.0, 1.0, 1.0, 1.0, 1.0, 1.0, 1.0, 1.0, 1.0, 1.0, 1.0, 0.4233, 0.4233, 0.4233, 1.0, 0.4397, 0.4397, 0.4397, 1.0, 1.0, 1.0, 1.0, 1.0, 1.0, 1.0, 1.0, 1.0, 0.3515, 0.3515, 0.3515, 1.0, 0.3813, 0.3813, 0.3813, 1.0, 1.0, 1.0, 1.0, 1.0, 1.0, 1.0, 1.0, 1.0, 0.3663, 0.3663, 0.3663, 1.0, 0.4233, 0.4233, 0.4233, 1.0, 1.0, 1.0, 1.0, 1.0, 1.0, 1.0, 1.0, 1.0, 0.4397, 0.4397, 0.4397, 1.0, 0.3419, 0.3419, 0.3419, 1.0, 1.0, 1.0, 1.0, 1.0, 1.0, 1.0, 1.0, 1.0, 0.3419, 0.3419, 0.3419, 1.0, 0.3515, 0.3515, 0.3515, 1.0, 1.0, 1.0, 1.0, 1.0, 1.0, 1.0, 1.0, 1.0, 0.3813, 0.3813, 0.3813, 1.0, 0.3663, 0.3663, 0.3663, 1.0, 1.0, 1.0, 1.0, 1.0, 0.09759, 0.09759, 0.09759, 1.0, 0.5583, 0.5583, 0.5583, 1.0, 0.2462, 0.2462, 0.2462, 1.0, 0.1095, 0.1095, 0.1095, 1.0, 0.1095, 0.1095, 0.1095, 1.0, 0.2462, 0.2462, 0.2462, 1.0, 0.2346, 0.2346, 0.2346, 1.0, 0.15, 0.15, 0.15, 1.0, 0.1144, 0.1144, 0.1144, 1.0, 0.5711, 0.5711, 0.5711, 1.0, 0.5583, 0.5583, 0.5583, 1.0, 0.1746, 0.1746, 0.1746, 1.0, 0.2582, 0.2582, 0.2582, 1.0, 0.4735, 0.4735, 0.4735, 1.0, 0.5583, 0.5583, 0.5583, 1.0, 0.09759, 0.09759, 0.09759, 1.0, 0.15, 0.15, 0.15, 1.0, 0.2346, 0.2346, 0.2346, 1.0, 0.5711, 0.5711, 0.5711, 1.0, 0.1144, 0.1144, 0.1144, 1.0, 0.1746, 0.1746, 0.1746, 1.0, 0.5583, 0.5583, 0.5583, 1.0, 0.4735, 0.4735, 0.4735, 1.0, 0.2582, 0.2582, 0.2582, 1.0, 0.2462, 0.2462, 0.2462, 1.0, 0.5583, 0.5583, 0.5583, 1.0, 1.0, 1.0, 1.0, 1.0, 0.5711, 0.5711, 0.5711, 1.0, 0.2346, 0.2346, 0.2346, 1.0, 1.0, 1.0, 1.0, 1.0, 0.5583, 0.5583, 0.5583, 1.0, 0.5711, 0.5711, 0.5711, 1.0, 1.0, 1.0, 1.0, 1.0, 0.5583, 0.5583, 0.5583, 1.0, 0.4735, 0.4735, 0.4735, 1.0, 1.0, 1.0, 1.0, 1.0, 0.2346, 0.2346, 0.2346, 1.0, 0.2462, 0.2462, 0.2462, 1.0, 1.0, 1.0, 1.0, 1.0, 0.4735, 0.4735, 0.4735, 1.0, 0.5583, 0.5583, 0.5583, 1.0, 1.0, 1.0, 1.0, 1.0, 0.6308, 0.6308, 0.6308, 1.0, 1.0, 1.0, 1.0, 1.0, 1.0, 1.0, 1.0, 1.0, 0.7835, 0.7835, 0.7835, 1.0, 0.6105, 0.6105, 0.6105, 1.0, 1.0, 1.0, 1.0, 1.0, 1.0, 1.0, 1.0, 1.0, 0.8469, 0.8469, 0.8469, 1.0, 0.6105, 0.6105, 0.6105, 1.0, 1.0, 1.0, 1.0, 1.0, 1.0, 1.0, 1.0, 1.0, 0.6105, 0.6105, 0.6105, 1.0, 0.7835, 0.7835, 0.7835, 1.0, 1.0, 1.0, 1.0, 1.0, 1.0, 1.0, 1.0, 1.0, 0.6105, 0.6105, 0.6105, 1.0, 0.8469, 0.8469, 0.8469, 1.0, 1.0, 1.0, 1.0, 1.0, 1.0, 1.0, 1.0, 1.0, 0.6308, 0.6308, 0.6308, 1.0, 0.6105, 0.6105, 0.6105, 1.0, 1.0, 1.0, 1.0, 1.0, 1.0, 1.0, 1.0, 1.0, 0.6105, 0.6105, 0.6105, 1.0, 1.0, 1.0, 1.0, 1.0, 1.0, 1.0, 1.0, 1.0, 1.0, 1.0, 1.0, 1.0, 1.0, 1.0, 1.0, 1.0, 0.0648, 0.0648, 0.0648, 1.0, 0.06848, 0.06848, 0.06848, 1.0, 1.0, 1.0, 1.0, 1.0, 0.0648, 0.0648, 0.0648, 1.0, 0.0648, 0.0648, 0.0648, 1.0, 1.0, 1.0, 1.0, 1.0, 0.06848, 0.06848, 0.06848, 1.0, 0.0648, 0.0648, 0.0648, 1.0, 1.0, 1.0, 1.0, 1.0, 0.0648, 0.0648, 0.0648, 1.0, 0.0648, 0.0648, 0.0648, 1.0, 1.0, 1.0, 1.0, 1.0, 0.0648, 0.0648, 0.0648, 1.0, 0.0648, 0.0648, 0.0648, 1.0, 1.0, 1.0, 1.0, 1.0, 0.0648, 0.0648, 0.0648, 1.0, 0.0648, 0.0648, 0.0648, 1.0, 1.0, 1.0, 1.0, 1.0, 0.0331, 0.0331, 0.0331, 1.0, 0.0331, 0.0331, 0.0331, 1.0, 0.0648, 0.0648, 0.0648, 1.0, 0.0648, 0.0648, 0.0648, 1.0, 0.0331, 0.0331, 0.0331, 1.0, 0.0331, 0.0331, 0.0331, 1.0, 0.0648, 0.0648, 0.0648, 1.0, 0.0648, 0.0648, 0.0648, 1.0, 0.0331, 0.0331, 0.0331, 1.0, 0.0331, 0.0331, 0.0331, 1.0, 0.0648, 0.0648, 0.0648, 1.0, 0.0648, 0.0648, 0.0648, 1.0, 0.0331, 0.0331, 0.0331, 1.0, 0.0331, 0.0331, 0.0331, 1.0, 0.0648, 0.0648, 0.0648, 1.0, 0.0648, 0.0648, 0.0648, 1.0, 0.0331, 0.0331, 0.0331, 1.0, 0.0331, 0.0331, 0.0331, 1.0, 0.0648, 0.0648, 0.0648, 1.0, 0.0648, 0.0648, 0.0648, 1.0, 0.0331, 0.0331, 0.0331, 1.0, 0.0331, 0.0331, 0.0331, 1.0, 0.0648, 0.0648, 0.0648, 1.0, 0.0648, 0.0648, 0.0648, 1.0, 1.0, 1.0, 1.0, 1.0, 1.0, 1.0, 1.0, 1.0, 1.0, 1.0, 1.0, 1.0, 1.0, 1.0, 1.0, 1.0, 1.0, 1.0, 1.0, 1.0, 1.0, 1.0, 1.0, 1.0, 1.0, 1.0, 1.0, 1.0, 1.0, 1.0, 1.0, 1.0, 1.0, 1.0, 1.0, 1.0, 1.0, 1.0, 1.0, 1.0, 1.0, 1.0, 1.0, 1.0, 1.0, 1.0, 1.0, 1.0, 1.0, 1.0, 1.0, 1.0, 1.0, 1.0, 1.0, 1.0, 1.0, 1.0, 1.0, 1.0, 1.0, 1.0, 1.0, 1.0, 1.0, 1.0, 1.0, 1.0, 1.0, 1.0, 1.0, 1.0, 1.0, 1.0, 1.0, 1.0, 1.0, 1.0, 1.0, 1.0, 1.0, 1.0, 1.0, 1.0, 1.0, 1.0, 1.0, 1.0, 1.0, 1.0, 1.0, 1.0, 1.0, 1.0, 1.0, 1.0, 1.0, 1.0, 1.0, 1.0, 1.0, 1.0, 1.0, 1.0, 1.0, 1.0, 1.0, 1.0, 1.0, 1.0, 1.0, 1.0, 1.0, 1.0, 1.0, 1.0, 1.0, 1.0, 1.0, 1.0, 1.0, 1.0, 1.0, 1.0, 1.0, 1.0, 1.0, 1.0, 1.0, 1.0, 1.0, 1.0, 1.0, 1.0, 1.0, 1.0, 1.0, 1.0, 1.0, 1.0, 1.0, 1.0, 1.0, 1.0, 1.0, 1.0, 1.0, 1.0, 1.0, 1.0, 1.0, 1.0, 1.0, 1.0, 1.0, 1.0, 1.0, 1.0, 1.0, 1.0, 1.0, 1.0, 1.0, 1.0, 1.0, 1.0, 1.0, 1.0, 1.0, 1.0, 1.0, 1.0, 1.0, 1.0, 1.0, 1.0, 1.0, 1.0, 1.0, 1.0, 1.0, 1.0, 1.0, 1.0, 1.0, 1.0, 1.0, 1.0, 1.0, 1.0, 1.0, 1.0, 1.0, 1.0, 1.0, 1.0, 1.0, 1.0, 1.0, 1.0, 0.1095, 0.1095, 0.1095, 1.0, 0.1022, 0.1022, 0.1022, 1.0, 1.0, 1.0, 1.0, 1.0, 1.0, 1.0, 1.0, 1.0, 0.0999, 0.0999, 0.0999, 1.0, 0.0999, 0.0999, 0.0999, 1.0, 1.0, 1.0, 1.0, 1.0, 1.0, 1.0, 1.0, 1.0, 0.0999, 0.0999, 0.0999, 1.0, 0.1095, 0.1095, 0.1095, 1.0, 1.0, 1.0, 1.0, 1.0, 1.0, 1.0, 1.0, 1.0, 0.0999, 0.0999, 0.0999, 1.0, 0.0999, 0.0999, 0.0999, 1.0, 1.0, 1.0, 1.0, 1.0, 1.0, 1.0, 1.0, 1.0, 0.1022, 0.1022, 0.1022, 1.0, 0.0999, 0.0999, 0.0999, 1.0, 1.0, 1.0, 1.0, 1.0, 1.0, 1.0, 1.0, 1.0, 0.0999, 0.0999, 0.0999, 1.0, 0.0999, 0.0999, 0.0999, 1.0, 0.0999, 0.0999, 0.0999, 1.0, 0.0999, 0.0999, 0.0999, 1.0, 1.0, 1.0, 1.0, 1.0, 0.1095, 0.1095, 0.1095, 1.0, 0.0999, 0.0999, 0.0999, 1.0, 1.0, 1.0, 1.0, 1.0, 0.0999, 0.0999, 0.0999, 1.0, 0.0999, 0.0999, 0.0999, 1.0, 1.0, 1.0, 1.0, 1.0, 0.1022, 0.1022, 0.1022, 1.0, 0.1095, 0.1095, 0.1095, 1.0, 1.0, 1.0, 1.0, 1.0, 0.0999, 0.0999, 0.0999, 1.0, 0.0999, 0.0999, 0.0999, 1.0, 1.0, 1.0, 1.0, 1.0, 0.0999, 0.0999, 0.0999, 1.0, 0.1022, 0.1022, 0.1022, 1.0, 1.0, 1.0, 1.0, 1.0, 0.0865, 0.0865, 0.0865, 1.0, 0.1651, 0.1651, 0.1651, 1.0, 1.0, 1.0, 1.0, 1.0, 1.0, 1.0, 1.0, 1.0, 0.1651, 0.1651, 0.1651, 1.0, 0.1714, 0.1714, 0.1714, 1.0, 1.0, 1.0, 1.0, 1.0, 1.0, 1.0, 1.0, 1.0, 0.0865, 0.0865, 0.0865, 1.0, 0.0865, 0.0865, 0.0865, 1.0, 1.0, 1.0, 1.0, 1.0, 1.0, 1.0, 1.0, 1.0, 0.0865, 0.0865, 0.0865, 1.0, 0.0865, 0.0865, 0.0865, 1.0, 1.0, 1.0, 1.0, 1.0, 1.0, 1.0, 1.0, 1.0, 0.1714, 0.1714, 0.1714, 1.0, 0.0999, 0.0999, 0.0999, 1.0, 1.0, 1.0, 1.0, 1.0, 1.0, 1.0, 1.0, 1.0, 0.0999, 0.0999, 0.0999, 1.0, 0.0865, 0.0865, 0.0865, 1.0, 1.0, 1.0, 1.0, 1.0, 1.0, 1.0, 1.0, 1.0, 0.0865, 0.0865, 0.0865, 1.0, 0.0999, 0.0999, 0.0999, 1.0, 0.0331, 0.0331, 0.0331, 1.0, 0.1714, 0.1714, 0.1714, 1.0, 0.1651, 0.1651, 0.1651, 1.0, 0.0331, 0.0331, 0.0331, 1.0, 1.0, 1.0, 1.0, 1.0, 0.0865, 0.0865, 0.0865, 1.0, 0.0331, 0.0331, 0.0331, 1.0, 0.0999, 0.0999, 0.0999, 1.0, 0.1714, 0.1714, 0.1714, 1.0, 0.0331, 0.0331, 0.0331, 1.0, 0.1651, 0.1651, 0.1651, 1.0, 1.0, 1.0, 1.0, 1.0, 0.0331, 0.0331, 0.0331, 1.0, 0.0865, 0.0865, 0.0865, 1.0, 0.0865, 0.0865, 0.0865, 1.0, 0.0331, 0.0331, 0.0331, 1.0, 1.0, 1.0, 1.0, 1.0, 1.0, 1.0, 1.0, 1.0, 1.0, 1.0, 1.0, 1.0, 1.0, 1.0, 1.0, 1.0, 1.0, 1.0, 1.0, 1.0, 1.0, 1.0, 1.0, 1.0, 1.0, 1.0, 1.0, 1.0, 1.0, 1.0, 1.0, 1.0, 1.0, 1.0, 1.0, 1.0, 1.0, 1.0, 1.0, 1.0, 0.6376, 0.6376, 0.6376, 1.0, 0.5841, 0.5841, 0.5841, 1.0, 0.6308, 0.6308, 0.6308, 1.0, 1.0, 1.0, 1.0, 1.0, 1.0, 1.0, 1.0, 1.0, 0.6445, 0.6445, 0.6445, 1.0, 1.0, 1.0, 1.0, 1.0, 1.0, 1.0, 1.0, 1.0, 1.0, 1.0, 1.0, 1.0, 1.0, 1.0, 1.0, 1.0, 1.0, 1.0, 1.0, 1.0, 1.0, 1.0, 1.0, 1.0, 1.0, 1.0, 1.0, 1.0, 1.0, 1.0, 1.0, 1.0, 1.0, 1.0, 1.0, 1.0, 1.0, 1.0, 1.0, 1.0, 1.0, 1.0, 1.0, 1.0, 1.0, 1.0, 1.0, 1.0, 0.6308, 0.6308, 0.6308, 1.0, 1.0, 1.0, 1.0, 1.0, 1.0, 1.0, 1.0, 1.0, 0.6445, 0.6445, 0.6445, 1.0, 1.0, 1.0, 1.0, 1.0, 0.5841, 0.5841, 0.5841, 1.0, 1.0, 1.0, 1.0, 1.0, 1.0, 1.0, 1.0, 1.0, 1.0, 1.0, 1.0, 1.0, 0.9823, 0.9823, 0.9823, 1.0, 1.0, 1.0, 1.0, 1.0, 1.0, 1.0, 1.0, 1.0])
me_circle.materials.append(mat_tikipots)
me_circle.use_remesh_preserve_volume = False
me_circle.use_remesh_preserve_attributes = False
me_circle.use_mirror_vertex_groups = False
me_circle.use_paint_bone_selection = False
me_circle.use_paint_mask = True
me_circle.update()

# ---- objects
ob_pots = bpy.data.objects.new('pots', me_circle)

# ---- transforms, parenting, visibility, modifiers, constraints
ob_pots.location = (0.0, 0.0, 0.0)
ob_pots.scale = (0.08508, 0.08508, 0.08508)
ob_pots.lineart.crease_threshold = 0.0
_m = ob_pots.modifiers.new('EdgeSplit', 'EDGE_SPLIT')
_m.use_edge_angle = False

# ---- collection membership
col_collection_1.objects.link(ob_pots)

# ---- scene / render settings (as saved in the file)
scene.frame_start = 1; scene.frame_end = 250; scene.frame_set(1)
scene.render.engine = 'BLENDER_EEVEE_NEXT'
scene.render.resolution_percentage = 50
scene.render.dither_intensity = 0.0
scene.cycles.use_denoising = False
scene.cycles.samples = 128
scene.cycles.sampling_pattern = 'TABULATED_SOBOL'
scene.cycles.use_adaptive_sampling = False
scene.cycles.use_light_tree = False
scene.cycles.blur_glossy = 0.0
scene.cycles.sample_clamp_indirect = 0.0
scene.view_settings.view_transform = 'Standard'
bpy.context.view_layer.update()

# ---- added for rendering (the .blend has no active camera and no usable light): camera, sun
cam_auto = bpy.data.cameras.new('AutoCamera')
cam_auto.lens = 50.0
cam_auto.sensor_width = 36.0
cam_auto.clip_end = 1000.0
ob_auto_camera = bpy.data.objects.new('AutoCamera', cam_auto)
scene.collection.objects.link(ob_auto_camera)
ob_auto_camera.location = (1.23205, -1.61035, 1.29759)
ob_auto_camera.rotation_euler = (1.09748, -7.21219e-08, 0.694738)
scene.camera = ob_auto_camera
light_auto_sun = bpy.data.lights.new('AutoSun', 'SUN')
light_auto_sun.energy = 3.0
light_auto_sun.angle = 0.0523599
ob_auto_sun = bpy.data.objects.new('AutoSun', light_auto_sun)
scene.collection.objects.link(ob_auto_sun)
ob_auto_sun.rotation_euler = (0.872665, 0.174533, 0.523599)
bpy.context.view_layer.update()
